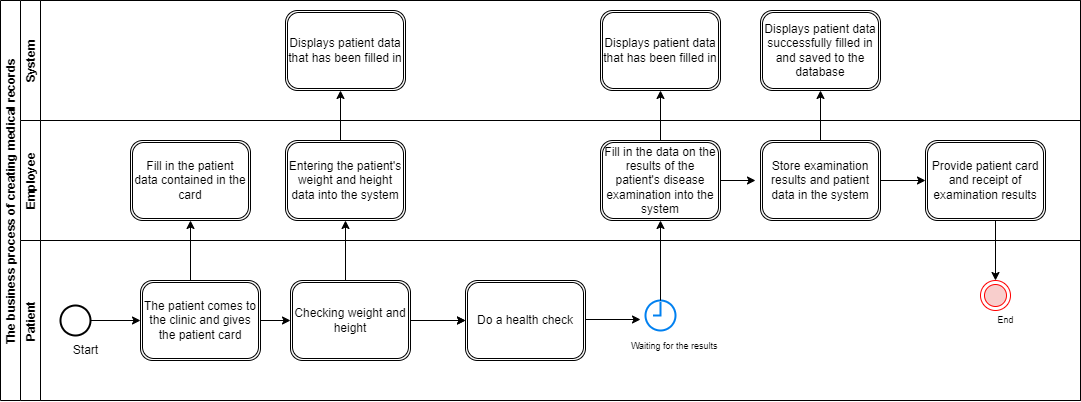

The diagram above was exported from draw.io. Its source (the exported page's mxGraphModel, read from the mxfile embedded in the PNG):
<mxGraphModel dx="567" dy="617" grid="1" gridSize="10" guides="1" tooltips="1" connect="1" arrows="1" fold="1" page="1" pageScale="1" pageWidth="1169" pageHeight="827" math="0" shadow="0">
  <root>
    <mxCell id="0" />
    <mxCell id="1" parent="0" />
    <mxCell id="YyA1Pn4CAGxyUb7zgSYI-4" value="The business process of creating medical records" style="swimlane;childLayout=stackLayout;resizeParent=1;resizeParentMax=0;horizontal=0;startSize=20;horizontalStack=0;" vertex="1" parent="1">
      <mxGeometry x="45" y="220" width="1080" height="400" as="geometry" />
    </mxCell>
    <mxCell id="YyA1Pn4CAGxyUb7zgSYI-5" value="System" style="swimlane;startSize=20;horizontal=0;" vertex="1" parent="YyA1Pn4CAGxyUb7zgSYI-4">
      <mxGeometry x="20" width="1060" height="120" as="geometry" />
    </mxCell>
    <mxCell id="rB5FlzqPzWeVJJ837Wwc-43" value="Displays patient data that has been filled in" style="shape=ext;double=1;rounded=1;whiteSpace=wrap;html=1;" vertex="1" parent="YyA1Pn4CAGxyUb7zgSYI-5">
      <mxGeometry x="265" y="10" width="120" height="80" as="geometry" />
    </mxCell>
    <mxCell id="rB5FlzqPzWeVJJ837Wwc-63" value="Displays patient data that has been filled in" style="shape=ext;double=1;rounded=1;whiteSpace=wrap;html=1;" vertex="1" parent="YyA1Pn4CAGxyUb7zgSYI-5">
      <mxGeometry x="580" y="10" width="120" height="80" as="geometry" />
    </mxCell>
    <mxCell id="rB5FlzqPzWeVJJ837Wwc-68" value="Displays patient data successfully filled in and saved to the database" style="shape=ext;double=1;rounded=1;whiteSpace=wrap;html=1;" vertex="1" parent="YyA1Pn4CAGxyUb7zgSYI-5">
      <mxGeometry x="740" y="10" width="120" height="80" as="geometry" />
    </mxCell>
    <mxCell id="rB5FlzqPzWeVJJ837Wwc-27" value="Employee" style="swimlane;startSize=20;horizontal=0;" vertex="1" parent="YyA1Pn4CAGxyUb7zgSYI-4">
      <mxGeometry x="20" y="120" width="1060" height="120" as="geometry" />
    </mxCell>
    <mxCell id="YyA1Pn4CAGxyUb7zgSYI-16" value="Fill in the patient data contained in the card" style="shape=ext;double=1;rounded=1;whiteSpace=wrap;html=1;" vertex="1" parent="rB5FlzqPzWeVJJ837Wwc-27">
      <mxGeometry x="110" y="20" width="120" height="80" as="geometry" />
    </mxCell>
    <mxCell id="YyA1Pn4CAGxyUb7zgSYI-18" value="Entering the patient's weight and height data into the system" style="shape=ext;double=1;rounded=1;whiteSpace=wrap;html=1;" vertex="1" parent="rB5FlzqPzWeVJJ837Wwc-27">
      <mxGeometry x="265" y="20" width="120" height="80" as="geometry" />
    </mxCell>
    <mxCell id="YyA1Pn4CAGxyUb7zgSYI-22" value="Fill in the data on the results of the patient's disease examination into the system" style="shape=ext;double=1;rounded=1;whiteSpace=wrap;html=1;" vertex="1" parent="rB5FlzqPzWeVJJ837Wwc-27">
      <mxGeometry x="580" y="20" width="120" height="80" as="geometry" />
    </mxCell>
    <mxCell id="YyA1Pn4CAGxyUb7zgSYI-23" value="Store examination results and patient data in the system" style="shape=ext;double=1;rounded=1;whiteSpace=wrap;html=1;" vertex="1" parent="rB5FlzqPzWeVJJ837Wwc-27">
      <mxGeometry x="740" y="20" width="120" height="80" as="geometry" />
    </mxCell>
    <mxCell id="YyA1Pn4CAGxyUb7zgSYI-39" value="Provide patient card and receipt of examination results" style="shape=ext;double=1;rounded=1;whiteSpace=wrap;html=1;" vertex="1" parent="rB5FlzqPzWeVJJ837Wwc-27">
      <mxGeometry x="905" y="20" width="120" height="80" as="geometry" />
    </mxCell>
    <mxCell id="YyA1Pn4CAGxyUb7zgSYI-49" value="" style="edgeStyle=segmentEdgeStyle;endArrow=classic;html=1;rounded=0;exitX=1;exitY=0.5;exitDx=0;exitDy=0;" edge="1" parent="rB5FlzqPzWeVJJ837Wwc-27" source="YyA1Pn4CAGxyUb7zgSYI-22">
      <mxGeometry width="50" height="50" relative="1" as="geometry">
        <mxPoint x="705" y="59.579999999999984" as="sourcePoint" />
        <mxPoint x="735" y="60" as="targetPoint" />
      </mxGeometry>
    </mxCell>
    <mxCell id="YyA1Pn4CAGxyUb7zgSYI-50" value="" style="edgeStyle=segmentEdgeStyle;endArrow=classic;html=1;rounded=0;entryX=0;entryY=0.5;entryDx=0;entryDy=0;exitX=1;exitY=0.5;exitDx=0;exitDy=0;" edge="1" parent="rB5FlzqPzWeVJJ837Wwc-27" source="YyA1Pn4CAGxyUb7zgSYI-23" target="YyA1Pn4CAGxyUb7zgSYI-39">
      <mxGeometry width="50" height="50" relative="1" as="geometry">
        <mxPoint x="855" y="60" as="sourcePoint" />
        <mxPoint x="895" y="59.579999999999984" as="targetPoint" />
      </mxGeometry>
    </mxCell>
    <mxCell id="rB5FlzqPzWeVJJ837Wwc-60" value="" style="edgeStyle=segmentEdgeStyle;endArrow=classic;html=1;rounded=0;entryX=0.5;entryY=1;entryDx=0;entryDy=0;" edge="1" parent="rB5FlzqPzWeVJJ837Wwc-27">
      <mxGeometry width="50" height="50" relative="1" as="geometry">
        <mxPoint x="320" y="20" as="sourcePoint" />
        <mxPoint x="320" y="-30" as="targetPoint" />
      </mxGeometry>
    </mxCell>
    <mxCell id="YyA1Pn4CAGxyUb7zgSYI-15" value="" style="edgeStyle=segmentEdgeStyle;endArrow=classic;html=1;rounded=0;exitX=0.5;exitY=0;exitDx=0;exitDy=0;entryX=0.5;entryY=1;entryDx=0;entryDy=0;" edge="1" parent="YyA1Pn4CAGxyUb7zgSYI-4" source="YyA1Pn4CAGxyUb7zgSYI-12" target="YyA1Pn4CAGxyUb7zgSYI-16">
      <mxGeometry width="50" height="50" relative="1" as="geometry">
        <mxPoint x="190" y="150" as="sourcePoint" />
        <mxPoint x="200" y="110" as="targetPoint" />
      </mxGeometry>
    </mxCell>
    <mxCell id="YyA1Pn4CAGxyUb7zgSYI-41" value="" style="edgeStyle=segmentEdgeStyle;endArrow=classic;html=1;rounded=0;exitX=0.5;exitY=0;exitDx=0;exitDy=0;entryX=0.5;entryY=1;entryDx=0;entryDy=0;" edge="1" parent="YyA1Pn4CAGxyUb7zgSYI-4" source="YyA1Pn4CAGxyUb7zgSYI-17" target="YyA1Pn4CAGxyUb7zgSYI-18">
      <mxGeometry width="50" height="50" relative="1" as="geometry">
        <mxPoint x="255" y="260" as="sourcePoint" />
        <mxPoint x="255" y="210" as="targetPoint" />
      </mxGeometry>
    </mxCell>
    <mxCell id="YyA1Pn4CAGxyUb7zgSYI-6" value="Patient" style="swimlane;startSize=20;horizontal=0;" vertex="1" parent="YyA1Pn4CAGxyUb7zgSYI-4">
      <mxGeometry x="20" y="240" width="1060" height="160" as="geometry" />
    </mxCell>
    <mxCell id="YyA1Pn4CAGxyUb7zgSYI-10" value="" style="strokeWidth=2;html=1;shape=mxgraph.flowchart.start_2;whiteSpace=wrap;" vertex="1" parent="YyA1Pn4CAGxyUb7zgSYI-6">
      <mxGeometry x="40" y="65" width="30" height="30" as="geometry" />
    </mxCell>
    <mxCell id="YyA1Pn4CAGxyUb7zgSYI-12" value="The patient comes to the clinic and gives the patient card" style="shape=ext;double=1;rounded=1;whiteSpace=wrap;html=1;" vertex="1" parent="YyA1Pn4CAGxyUb7zgSYI-6">
      <mxGeometry x="120" y="40" width="120" height="80" as="geometry" />
    </mxCell>
    <mxCell id="YyA1Pn4CAGxyUb7zgSYI-11" value="" style="edgeStyle=segmentEdgeStyle;endArrow=classic;html=1;rounded=0;exitX=1;exitY=0.5;exitDx=0;exitDy=0;exitPerimeter=0;entryX=0;entryY=0.5;entryDx=0;entryDy=0;" edge="1" parent="YyA1Pn4CAGxyUb7zgSYI-6" source="YyA1Pn4CAGxyUb7zgSYI-10" target="YyA1Pn4CAGxyUb7zgSYI-12">
      <mxGeometry width="50" height="50" relative="1" as="geometry">
        <mxPoint x="50" y="110" as="sourcePoint" />
        <mxPoint x="100" y="60" as="targetPoint" />
      </mxGeometry>
    </mxCell>
    <mxCell id="YyA1Pn4CAGxyUb7zgSYI-43" value="" style="edgeStyle=orthogonalEdgeStyle;rounded=0;orthogonalLoop=1;jettySize=auto;html=1;fontSize=9;" edge="1" parent="YyA1Pn4CAGxyUb7zgSYI-6" target="YyA1Pn4CAGxyUb7zgSYI-19">
      <mxGeometry relative="1" as="geometry">
        <mxPoint x="395" y="80" as="sourcePoint" />
      </mxGeometry>
    </mxCell>
    <mxCell id="YyA1Pn4CAGxyUb7zgSYI-17" value="Checking weight and height" style="shape=ext;double=1;rounded=1;whiteSpace=wrap;html=1;" vertex="1" parent="YyA1Pn4CAGxyUb7zgSYI-6">
      <mxGeometry x="270" y="40" width="120" height="80" as="geometry" />
    </mxCell>
    <mxCell id="YyA1Pn4CAGxyUb7zgSYI-19" value="Do a health check" style="shape=ext;double=1;rounded=1;whiteSpace=wrap;html=1;" vertex="1" parent="YyA1Pn4CAGxyUb7zgSYI-6">
      <mxGeometry x="445" y="40" width="120" height="80" as="geometry" />
    </mxCell>
    <mxCell id="YyA1Pn4CAGxyUb7zgSYI-20" value="" style="html=1;verticalLabelPosition=bottom;align=center;labelBackgroundColor=#ffffff;verticalAlign=top;strokeWidth=2;strokeColor=#0080F0;shadow=0;dashed=0;shape=mxgraph.ios7.icons.clock;" vertex="1" parent="YyA1Pn4CAGxyUb7zgSYI-6">
      <mxGeometry x="625" y="60" width="30" height="30" as="geometry" />
    </mxCell>
    <mxCell id="YyA1Pn4CAGxyUb7zgSYI-21" value="&lt;font style=&quot;font-size: 9px;&quot;&gt;Waiting for the results&amp;nbsp;&lt;/font&gt;" style="text;html=1;align=center;verticalAlign=middle;resizable=0;points=[];autosize=1;strokeColor=none;fillColor=none;" vertex="1" parent="YyA1Pn4CAGxyUb7zgSYI-6">
      <mxGeometry x="600" y="90" width="110" height="30" as="geometry" />
    </mxCell>
    <mxCell id="YyA1Pn4CAGxyUb7zgSYI-40" value="" style="edgeStyle=segmentEdgeStyle;endArrow=classic;html=1;rounded=0;exitX=1;exitY=0.5;exitDx=0;exitDy=0;entryX=0;entryY=0.5;entryDx=0;entryDy=0;" edge="1" parent="YyA1Pn4CAGxyUb7zgSYI-6" source="YyA1Pn4CAGxyUb7zgSYI-12" target="YyA1Pn4CAGxyUb7zgSYI-17">
      <mxGeometry width="50" height="50" relative="1" as="geometry">
        <mxPoint x="235" y="140" as="sourcePoint" />
        <mxPoint x="235" y="90" as="targetPoint" />
      </mxGeometry>
    </mxCell>
    <mxCell id="YyA1Pn4CAGxyUb7zgSYI-42" value="" style="edgeStyle=segmentEdgeStyle;endArrow=classic;html=1;rounded=0;entryX=0;entryY=0.5;entryDx=0;entryDy=0;exitX=1;exitY=0.5;exitDx=0;exitDy=0;" edge="1" parent="YyA1Pn4CAGxyUb7zgSYI-6" source="YyA1Pn4CAGxyUb7zgSYI-17" target="YyA1Pn4CAGxyUb7zgSYI-19">
      <mxGeometry width="50" height="50" relative="1" as="geometry">
        <mxPoint x="385" y="80" as="sourcePoint" />
        <mxPoint x="420" y="79.5" as="targetPoint" />
      </mxGeometry>
    </mxCell>
    <mxCell id="YyA1Pn4CAGxyUb7zgSYI-44" value="" style="edgeStyle=segmentEdgeStyle;endArrow=classic;html=1;rounded=0;entryX=0;entryY=0.5;entryDx=0;entryDy=0;exitX=1;exitY=0.5;exitDx=0;exitDy=0;" edge="1" parent="YyA1Pn4CAGxyUb7zgSYI-6">
      <mxGeometry width="50" height="50" relative="1" as="geometry">
        <mxPoint x="565" y="79" as="sourcePoint" />
        <mxPoint x="620" y="79" as="targetPoint" />
      </mxGeometry>
    </mxCell>
    <mxCell id="YyA1Pn4CAGxyUb7zgSYI-51" value="" style="ellipse;html=1;shape=endState;fillColor=#F8CECC;strokeColor=#ff0000;fontSize=9;" vertex="1" parent="YyA1Pn4CAGxyUb7zgSYI-6">
      <mxGeometry x="960" y="40" width="30" height="30" as="geometry" />
    </mxCell>
    <mxCell id="YyA1Pn4CAGxyUb7zgSYI-53" value="End" style="text;html=1;align=center;verticalAlign=middle;resizable=0;points=[];autosize=1;strokeColor=none;fillColor=none;fontSize=9;" vertex="1" parent="YyA1Pn4CAGxyUb7zgSYI-6">
      <mxGeometry x="965" y="70" width="40" height="20" as="geometry" />
    </mxCell>
    <mxCell id="YyA1Pn4CAGxyUb7zgSYI-52" value="" style="edgeStyle=segmentEdgeStyle;endArrow=classic;html=1;rounded=0;entryX=0.5;entryY=0;entryDx=0;entryDy=0;exitX=0.5;exitY=1;exitDx=0;exitDy=0;" edge="1" parent="YyA1Pn4CAGxyUb7zgSYI-4" source="YyA1Pn4CAGxyUb7zgSYI-39" target="YyA1Pn4CAGxyUb7zgSYI-51">
      <mxGeometry width="50" height="50" relative="1" as="geometry">
        <mxPoint x="660" y="419" as="sourcePoint" />
        <mxPoint x="715" y="419" as="targetPoint" />
      </mxGeometry>
    </mxCell>
    <mxCell id="rB5FlzqPzWeVJJ837Wwc-62" value="" style="edgeStyle=orthogonalEdgeStyle;rounded=0;orthogonalLoop=1;jettySize=auto;html=1;entryX=0.5;entryY=1;entryDx=0;entryDy=0;" edge="1" parent="YyA1Pn4CAGxyUb7zgSYI-4" source="YyA1Pn4CAGxyUb7zgSYI-22" target="rB5FlzqPzWeVJJ837Wwc-63">
      <mxGeometry relative="1" as="geometry">
        <mxPoint x="655" y="80" as="targetPoint" />
      </mxGeometry>
    </mxCell>
    <mxCell id="rB5FlzqPzWeVJJ837Wwc-65" value="" style="edgeStyle=orthogonalEdgeStyle;rounded=0;orthogonalLoop=1;jettySize=auto;html=1;" edge="1" parent="YyA1Pn4CAGxyUb7zgSYI-4" source="YyA1Pn4CAGxyUb7zgSYI-20" target="YyA1Pn4CAGxyUb7zgSYI-22">
      <mxGeometry relative="1" as="geometry" />
    </mxCell>
    <mxCell id="rB5FlzqPzWeVJJ837Wwc-67" value="" style="edgeStyle=orthogonalEdgeStyle;rounded=0;orthogonalLoop=1;jettySize=auto;html=1;entryX=0.5;entryY=1;entryDx=0;entryDy=0;" edge="1" parent="YyA1Pn4CAGxyUb7zgSYI-4" source="YyA1Pn4CAGxyUb7zgSYI-23" target="rB5FlzqPzWeVJJ837Wwc-68">
      <mxGeometry relative="1" as="geometry">
        <mxPoint x="815" y="80" as="targetPoint" />
      </mxGeometry>
    </mxCell>
    <mxCell id="rB5FlzqPzWeVJJ837Wwc-71" value="Start" style="text;html=1;align=center;verticalAlign=middle;resizable=0;points=[];autosize=1;strokeColor=none;fillColor=none;" vertex="1" parent="1">
      <mxGeometry x="105" y="555" width="50" height="30" as="geometry" />
    </mxCell>
  </root>
</mxGraphModel>